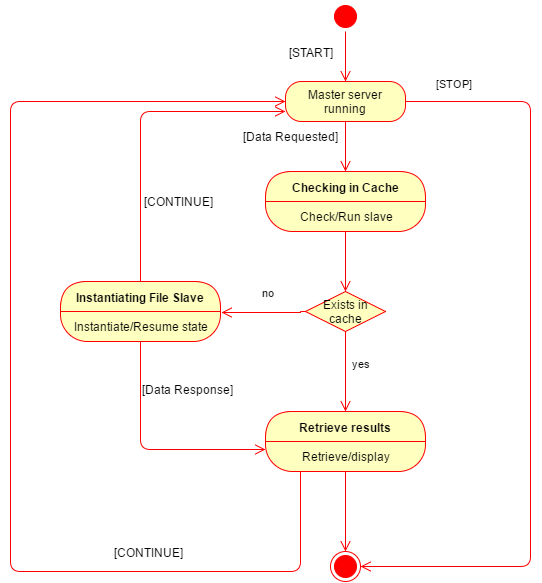

The diagram above was exported from draw.io. Its source (the exported page's mxGraphModel, read from the mxfile embedded in the PNG):
<mxGraphModel dx="876" dy="414" grid="1" gridSize="10" guides="1" tooltips="1" connect="1" arrows="1" fold="1" page="1" pageScale="1" pageWidth="850" pageHeight="1100" background="#ffffff" math="0" shadow="0">
  <root>
    <mxCell id="0" />
    <mxCell id="1" parent="0" />
    <mxCell id="2" value="" style="ellipse;html=1;shape=startState;fillColor=#FF0000;strokeColor=#ff0000;" vertex="1" parent="1">
      <mxGeometry x="410" y="40" width="30" height="30" as="geometry" />
    </mxCell>
    <mxCell id="3" value="" style="edgeStyle=orthogonalEdgeStyle;html=1;verticalAlign=bottom;endArrow=open;endSize=8;strokeColor=#ff0000;" edge="1" source="2" parent="1">
      <mxGeometry relative="1" as="geometry">
        <mxPoint x="425" y="120" as="targetPoint" />
        <Array as="points">
          <mxPoint x="425" y="40" />
          <mxPoint x="425" y="40" />
        </Array>
      </mxGeometry>
    </mxCell>
    <mxCell id="41" value="[START]" style="text;html=1;resizable=0;points=[];align=center;verticalAlign=middle;labelBackgroundColor=#ffffff;fontColor=#000000;" vertex="1" connectable="0" parent="3">
      <mxGeometry x="-0.6" relative="1" as="geometry">
        <mxPoint x="-35" y="10" as="offset" />
      </mxGeometry>
    </mxCell>
    <mxCell id="4" value="Master server running" style="rounded=1;whiteSpace=wrap;html=1;arcSize=40;fillColor=#ffffc0;strokeColor=#ff0000;" vertex="1" parent="1">
      <mxGeometry x="365" y="120" width="120" height="40" as="geometry" />
    </mxCell>
    <mxCell id="7" value="" style="edgeStyle=orthogonalEdgeStyle;html=1;verticalAlign=bottom;endArrow=open;endSize=8;strokeColor=#ff0000;exitX=0.5;exitY=1;" edge="1" source="4" parent="1">
      <mxGeometry relative="1" as="geometry">
        <mxPoint x="425" y="210" as="targetPoint" />
        <mxPoint x="205" y="130" as="sourcePoint" />
        <Array as="points">
          <mxPoint x="425" y="190" />
          <mxPoint x="425" y="190" />
        </Array>
      </mxGeometry>
    </mxCell>
    <mxCell id="18" value="&lt;span&gt;[Data Requested]&lt;/span&gt;&lt;div&gt;&lt;span&gt;&lt;br&gt;&lt;/span&gt;&lt;/div&gt;" style="text;html=1;resizable=0;points=[];align=center;verticalAlign=middle;labelBackgroundColor=#ffffff;fontColor=#000000;" vertex="1" connectable="0" parent="7">
      <mxGeometry x="-0.1429" y="13" relative="1" as="geometry">
        <mxPoint x="-68" as="offset" />
      </mxGeometry>
    </mxCell>
    <mxCell id="8" value="[STOP]" style="edgeStyle=orthogonalEdgeStyle;html=1;verticalAlign=bottom;endArrow=open;endSize=8;strokeColor=#FF0000;exitX=1;exitY=0.5;align=center;fontColor=#000000;entryX=1;entryY=0.5;" edge="1" parent="1" source="4" target="37">
      <mxGeometry as="geometry">
        <mxPoint x="460" y="630" as="targetPoint" />
        <mxPoint x="520" y="140" as="sourcePoint" />
        <Array as="points">
          <mxPoint x="610" y="140" />
          <mxPoint x="610" y="605" />
        </Array>
        <mxPoint x="71" y="-242" as="offset" />
      </mxGeometry>
    </mxCell>
    <mxCell id="19" value="Checking in Cache" style="swimlane;html=1;fontStyle=1;align=center;verticalAlign=middle;childLayout=stackLayout;horizontal=1;startSize=30;horizontalStack=0;resizeParent=0;resizeLast=1;container=0;collapsible=0;rounded=1;arcSize=30;strokeColor=#ff0000;fillColor=#ffffc0;swimlaneFillColor=#ffffc0;fontColor=#000000;" vertex="1" parent="1">
      <mxGeometry x="345" y="210" width="160" height="60" as="geometry" />
    </mxCell>
    <mxCell id="20" value="Check/Run slave" style="text;html=1;strokeColor=none;fillColor=none;align=center;verticalAlign=middle;spacingLeft=4;spacingRight=4;whiteSpace=wrap;overflow=hidden;rotatable=0;" vertex="1" parent="19">
      <mxGeometry y="30" width="160" height="30" as="geometry" />
    </mxCell>
    <mxCell id="21" value="" style="edgeStyle=orthogonalEdgeStyle;html=1;verticalAlign=bottom;endArrow=open;endSize=8;strokeColor=#ff0000;fontColor=#000000;align=center;" edge="1" source="19" parent="1">
      <mxGeometry relative="1" as="geometry">
        <mxPoint x="425" y="330" as="targetPoint" />
        <Array as="points">
          <mxPoint x="425" y="280" />
          <mxPoint x="425" y="280" />
        </Array>
      </mxGeometry>
    </mxCell>
    <mxCell id="22" value="Exists in cache" style="rhombus;whiteSpace=wrap;html=1;fillColor=#ffffc0;strokeColor=#ff0000;fontColor=#000000;" vertex="1" parent="1">
      <mxGeometry x="385" y="330" width="80" height="40" as="geometry" />
    </mxCell>
    <mxCell id="23" value="no" style="edgeStyle=orthogonalEdgeStyle;html=1;align=left;verticalAlign=bottom;endArrow=open;endSize=8;strokeColor=#ff0000;fontColor=#000000;exitX=0;exitY=0.5;entryX=1.006;entryY=0.033;entryPerimeter=0;" edge="1" source="22" parent="1" target="29">
      <mxGeometry x="0.0824" y="-11" relative="1" as="geometry">
        <mxPoint x="310" y="350" as="targetPoint" />
        <Array as="points">
          <mxPoint x="380" y="350" />
          <mxPoint x="380" y="351" />
        </Array>
        <mxPoint as="offset" />
      </mxGeometry>
    </mxCell>
    <mxCell id="24" value="yes" style="edgeStyle=orthogonalEdgeStyle;html=1;align=left;verticalAlign=top;endArrow=open;endSize=8;strokeColor=#ff0000;fontColor=#000000;exitX=0.5;exitY=1;entryX=0.5;entryY=0;" edge="1" source="22" parent="1" target="25">
      <mxGeometry y="21" relative="1" as="geometry">
        <mxPoint x="370" y="420" as="targetPoint" />
        <Array as="points">
          <mxPoint x="425" y="410" />
          <mxPoint x="425" y="410" />
        </Array>
        <mxPoint x="-16" y="-20" as="offset" />
      </mxGeometry>
    </mxCell>
    <mxCell id="25" value="Retrieve results" style="swimlane;html=1;fontStyle=1;align=center;verticalAlign=middle;childLayout=stackLayout;horizontal=1;startSize=30;horizontalStack=0;resizeParent=0;resizeLast=1;container=0;collapsible=0;rounded=1;arcSize=30;strokeColor=#ff0000;fillColor=#ffffc0;swimlaneFillColor=#ffffc0;fontColor=#000000;" vertex="1" parent="1">
      <mxGeometry x="345" y="450" width="160" height="60" as="geometry" />
    </mxCell>
    <mxCell id="42" value="Retrieve/display" style="text;html=1;strokeColor=none;fillColor=none;align=center;verticalAlign=middle;spacingLeft=4;spacingRight=4;whiteSpace=wrap;overflow=hidden;rotatable=0;" vertex="1" parent="25">
      <mxGeometry y="30" width="160" height="30" as="geometry" />
    </mxCell>
    <mxCell id="26" value="Retrieve/display" style="text;html=1;strokeColor=none;fillColor=none;align=center;verticalAlign=middle;spacingLeft=4;spacingRight=4;whiteSpace=wrap;overflow=hidden;rotatable=0;" vertex="1" parent="25">
      <mxGeometry y="60" width="160" as="geometry" />
    </mxCell>
    <mxCell id="28" value="Instantiating File Slave" style="swimlane;html=1;fontStyle=1;align=center;verticalAlign=middle;childLayout=stackLayout;horizontal=1;startSize=30;horizontalStack=0;resizeParent=0;resizeLast=1;container=0;collapsible=0;rounded=1;arcSize=30;strokeColor=#ff0000;fillColor=#ffffc0;swimlaneFillColor=#ffffc0;fontColor=#000000;" vertex="1" parent="1">
      <mxGeometry x="140" y="320" width="160" height="60" as="geometry" />
    </mxCell>
    <mxCell id="29" value="Instantiate/Resume state" style="text;html=1;strokeColor=none;fillColor=none;align=center;verticalAlign=middle;spacingLeft=4;spacingRight=4;whiteSpace=wrap;overflow=hidden;rotatable=0;" vertex="1" parent="28">
      <mxGeometry y="30" width="160" height="30" as="geometry" />
    </mxCell>
    <mxCell id="30" value="" style="edgeStyle=orthogonalEdgeStyle;html=1;verticalAlign=bottom;endArrow=open;endSize=8;strokeColor=#ff0000;fontColor=#000000;align=center;entryX=0;entryY=0.25;" edge="1" source="28" parent="1" target="42">
      <mxGeometry relative="1" as="geometry">
        <mxPoint x="340" y="482" as="targetPoint" />
        <Array as="points">
          <mxPoint x="220" y="488" />
        </Array>
      </mxGeometry>
    </mxCell>
    <mxCell id="32" value="[Data Response]" style="text;html=1;resizable=0;points=[];autosize=1;align=left;verticalAlign=top;spacingTop=-4;fontColor=#000000;" vertex="1" parent="1">
      <mxGeometry x="220" y="419" width="110" height="20" as="geometry" />
    </mxCell>
    <mxCell id="37" value="" style="ellipse;html=1;shape=endState;fillColor=#FF0000;strokeColor=#ff0000;fontColor=#000000;align=center;" vertex="1" parent="1">
      <mxGeometry x="410" y="590" width="30" height="30" as="geometry" />
    </mxCell>
    <mxCell id="39" value="" style="edgeStyle=orthogonalEdgeStyle;html=1;verticalAlign=bottom;endArrow=open;endSize=8;strokeColor=#ff0000;fontColor=#000000;align=center;entryX=0.5;entryY=0;" edge="1" parent="1" target="37">
      <mxGeometry relative="1" as="geometry">
        <mxPoint x="420" y="570" as="targetPoint" />
        <mxPoint x="425" y="510" as="sourcePoint" />
        <Array as="points">
          <mxPoint x="425" y="510" />
          <mxPoint x="425" y="590" />
        </Array>
      </mxGeometry>
    </mxCell>
    <mxCell id="49" value="" style="edgeStyle=orthogonalEdgeStyle;html=1;verticalAlign=bottom;endArrow=open;endSize=8;strokeColor=#ff0000;fontColor=#000000;align=center;entryX=0;entryY=0.5;" edge="1" source="25" parent="1" target="4">
      <mxGeometry relative="1" as="geometry">
        <mxPoint x="100" y="420" as="targetPoint" />
        <mxPoint x="380" y="520" as="sourcePoint" />
        <Array as="points">
          <mxPoint x="380" y="610" />
          <mxPoint x="90" y="610" />
          <mxPoint x="90" y="140" />
        </Array>
      </mxGeometry>
    </mxCell>
    <mxCell id="50" value="[CONTINUE]" style="text;html=1;resizable=0;points=[];align=center;verticalAlign=middle;labelBackgroundColor=#ffffff;fontColor=#000000;" vertex="1" connectable="0" parent="49">
      <mxGeometry x="-0.5556" y="2" relative="1" as="geometry">
        <mxPoint y="-22" as="offset" />
      </mxGeometry>
    </mxCell>
    <mxCell id="52" value="" style="edgeStyle=orthogonalEdgeStyle;html=1;verticalAlign=bottom;endArrow=open;endSize=8;strokeColor=#ff0000;fontColor=#000000;align=center;exitX=0.5;exitY=0;entryX=0;entryY=0.75;" edge="1" source="28" parent="1" target="4">
      <mxGeometry relative="1" as="geometry">
        <mxPoint x="220" y="140" as="targetPoint" />
        <mxPoint x="250" y="220" as="sourcePoint" />
        <Array as="points">
          <mxPoint x="220" y="150" />
        </Array>
      </mxGeometry>
    </mxCell>
    <mxCell id="53" value="[CONTINUE]" style="text;html=1;resizable=0;points=[];align=center;verticalAlign=middle;labelBackgroundColor=#ffffff;fontColor=#000000;" vertex="1" connectable="0" parent="1">
      <mxGeometry x="250" y="620" as="geometry">
        <mxPoint x="8" y="-381" as="offset" />
      </mxGeometry>
    </mxCell>
  </root>
</mxGraphModel>